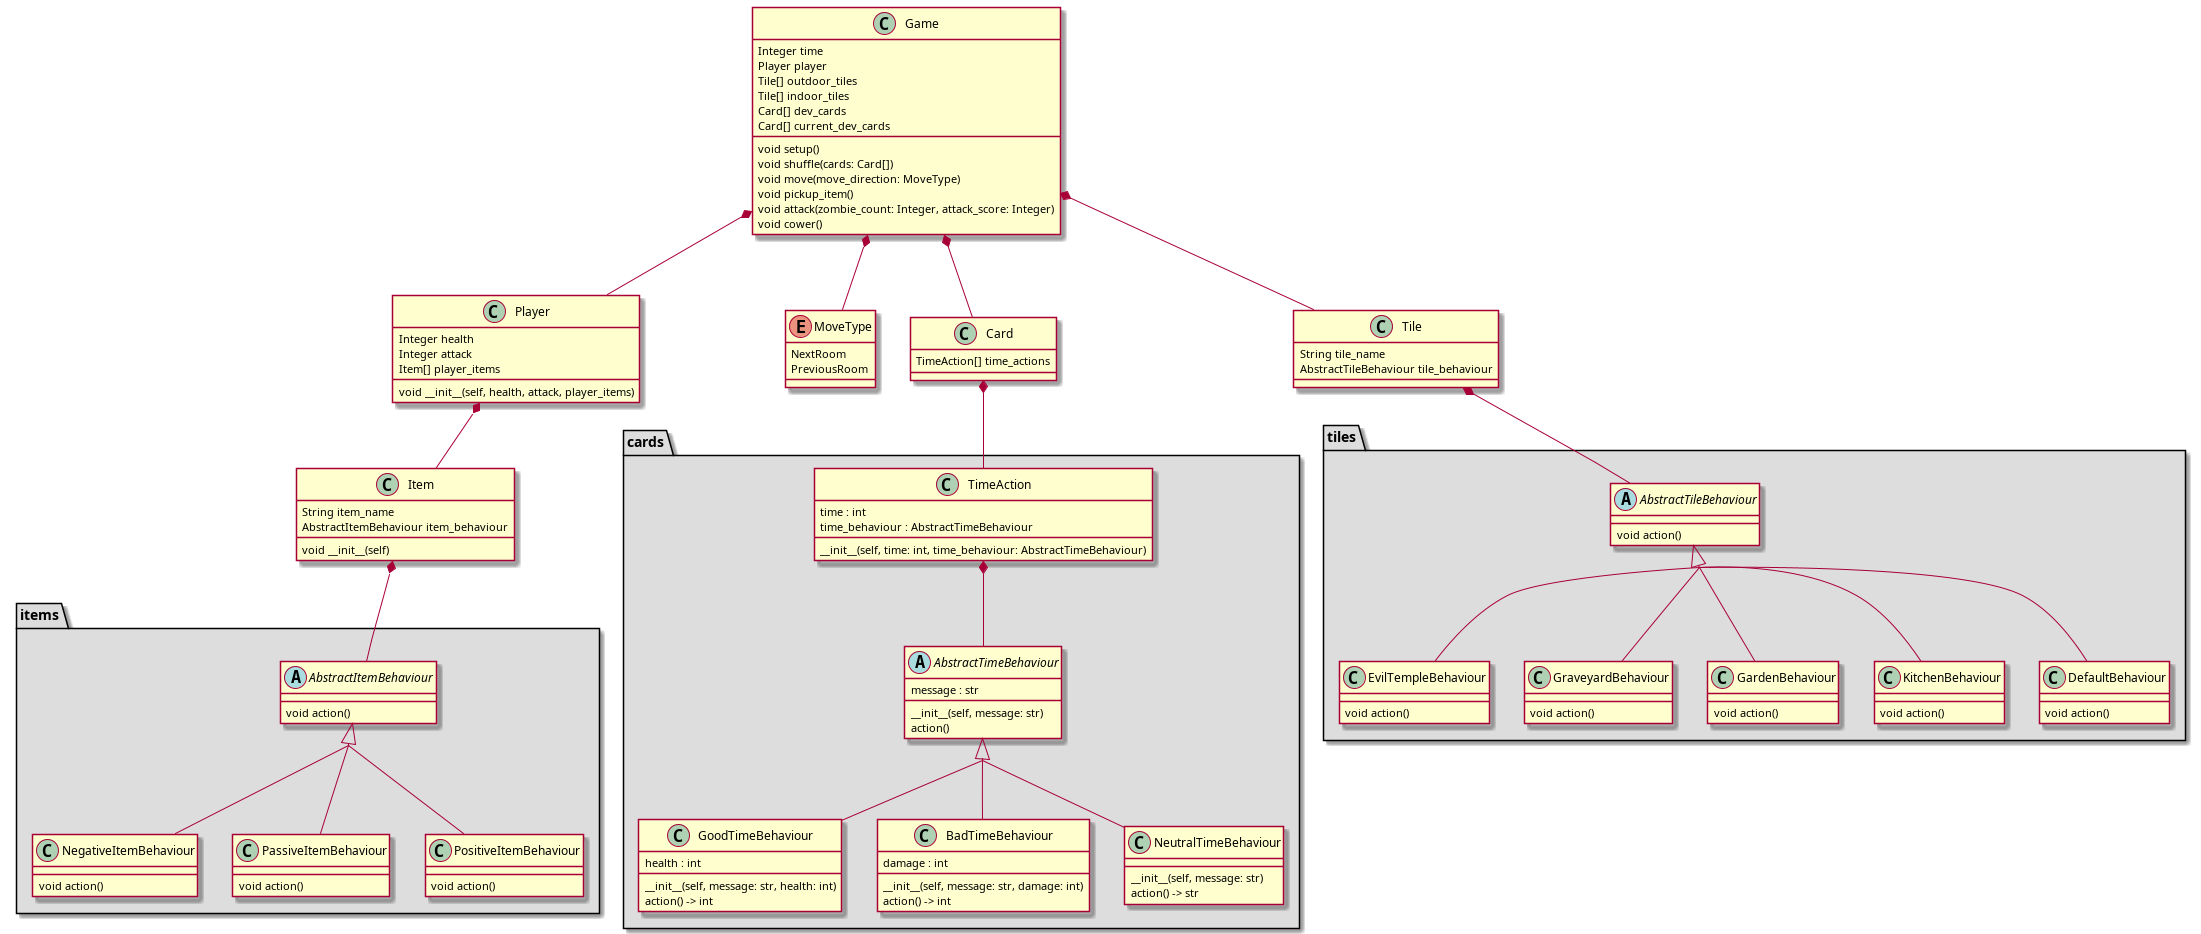

The diagram above was rendered by PlantUML. Its source (embedded in the PNG):
@startuml Class Diagram
skinparam groupInheritance 3

class Game {
    Integer time
    Player player
    Tile[] outdoor_tiles
    Tile[] indoor_tiles
    Card[] dev_cards
    Card[] current_dev_cards
    void setup()
    void shuffle(cards: Card[])
    void move(move_direction: MoveType)
    void pickup_item()
    void attack(zombie_count: Integer, attack_score: Integer)
    void cower()
}

class Player {
    Integer health
    Integer attack
    Item[] player_items
    void __init__(self, health, attack, player_items)
}

enum MoveType {
    NextRoom
    PreviousRoom
}

Game *-- Player
Game *-- Card
Game *-- Tile
Game *-- MoveType
Player *-- Item

package tiles <<Folder>> #DDDDDD {
    class Tile {
        String tile_name
        AbstractTileBehaviour tile_behaviour
    }

    abstract class AbstractTileBehaviour {
        void action()
    }

    class EvilTempleBehaviour extends AbstractTileBehaviour {
        void action()
    }

    class GraveyardBehaviour extends AbstractTileBehaviour {
        void action()
    }

    class GardenBehaviour extends AbstractTileBehaviour {
        void action()
    }

    class KitchenBehaviour extends AbstractTileBehaviour {
        void action()
    }

    class DefaultBehaviour extends AbstractTileBehaviour {
        void action()
    }

    Tile *-- AbstractTileBehaviour
}

package items <<Folder>> #DDDDDD {
    class Item {
        String item_name
        AbstractItemBehaviour item_behaviour
        void __init__(self)
    }

    abstract class AbstractItemBehaviour {
        void action()
    }

    class NegativeItemBehaviour extends AbstractItemBehaviour {
        void action()
    }

    class PassiveItemBehaviour extends AbstractItemBehaviour {
        void action()
    }

    class PositiveItemBehaviour extends AbstractItemBehaviour {
        void action()
    }

    Item *-- AbstractItemBehaviour
}

package cards <<Folder>> #DDDDDD {
    class Card {
        TimeAction[] time_actions
    }

    class TimeAction {
        time : int
        time_behaviour : AbstractTimeBehaviour
        __init__(self, time: int, time_behaviour: AbstractTimeBehaviour)
    }

    abstract class AbstractTimeBehaviour {
        message : str
        __init__(self, message: str)
        action()
    }

    class GoodTimeBehaviour extends AbstractTimeBehaviour {
        health : int
        __init__(self, message: str, health: int)
        action() -> int
    }

    class BadTimeBehaviour extends AbstractTimeBehaviour {
        damage : int
        __init__(self, message: str, damage: int)
        action() -> int
    }

    class NeutralTimeBehaviour extends AbstractTimeBehaviour {
        __init__(self, message: str)
        action() -> str
    }

    Card *-- TimeAction
    TimeAction *-- AbstractTimeBehaviour
}

@enduml